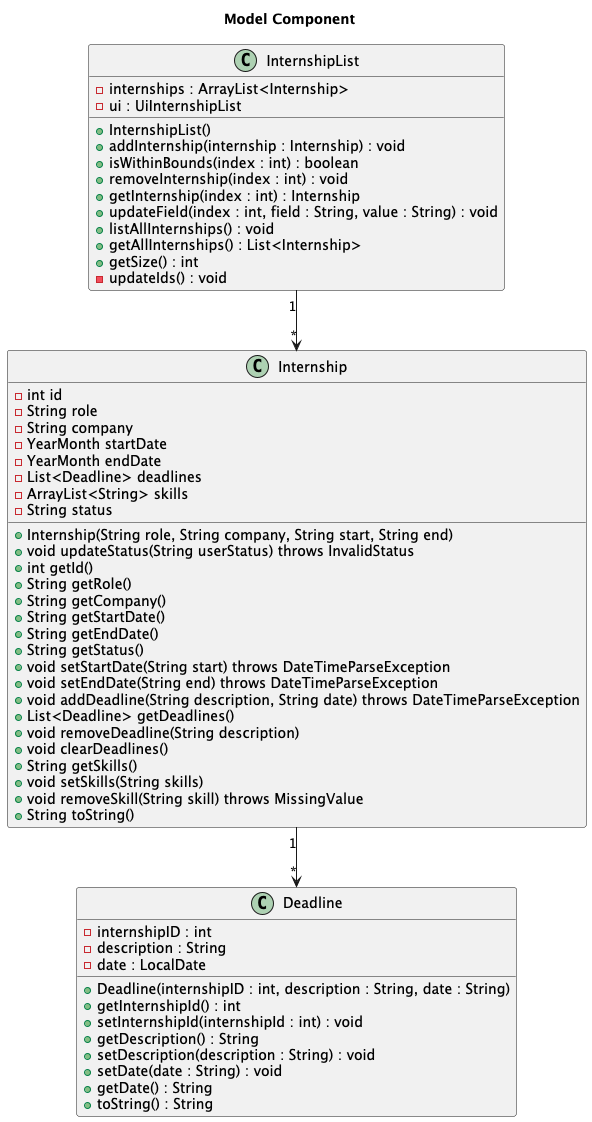

The diagram above was rendered by PlantUML. Its source (embedded in the PNG):
@startuml

Title Model Component
class Internship {
    - int id
    - String role
    - String company
    - YearMonth startDate
    - YearMonth endDate
    - List<Deadline> deadlines
    - ArrayList<String> skills
    - String status

    + Internship(String role, String company, String start, String end)
    + void updateStatus(String userStatus) throws InvalidStatus
    + int getId()
    + String getRole()
    + String getCompany()
    + String getStartDate()
    + String getEndDate()
    + String getStatus()
    + void setStartDate(String start) throws DateTimeParseException
    + void setEndDate(String end) throws DateTimeParseException
    + void addDeadline(String description, String date) throws DateTimeParseException
    + List<Deadline> getDeadlines()
    + void removeDeadline(String description)
    + void clearDeadlines()
    + String getSkills()
    + void setSkills(String skills)
    + void removeSkill(String skill) throws MissingValue
    + String toString()
}



class InternshipList {
        - internships : ArrayList<Internship>
        - ui : UiInternshipList

        + InternshipList()
        + addInternship(internship : Internship) : void
        + isWithinBounds(index : int) : boolean
        + removeInternship(index : int) : void
        + getInternship(index : int) : Internship
        + updateField(index : int, field : String, value : String) : void
        + listAllInternships() : void
        + getAllInternships() : List<Internship>
        + getSize() : int
        - updateIds() : void
    }

class Deadline {
        - internshipID : int
        - description : String
        - date : LocalDate

        + Deadline(internshipID : int, description : String, date : String)
        + getInternshipId() : int
        + setInternshipId(internshipId : int) : void
        + getDescription() : String
        + setDescription(description : String) : void
        + setDate(date : String) : void
        + getDate() : String
        + toString() : String
    }

InternshipList "1" --> "*" Internship
Internship "1" --> "*" Deadline

@enduml